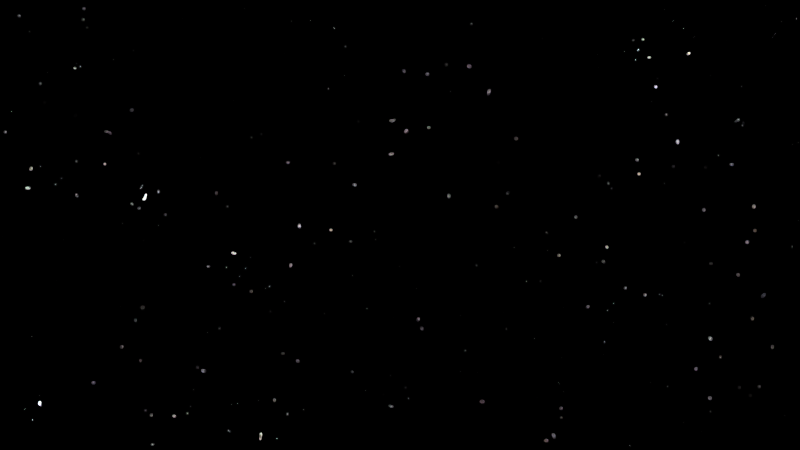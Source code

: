 # Source: HP-Shot_4_Test.blend  (saved by Blender 2.76.0; exported with 4.5.12 LTS)
import bpy
from mathutils import Matrix  # noqa: F401  (used for matrix-valued properties, if any)

bpy.ops.wm.read_factory_settings(use_empty=True)
scene = bpy.context.scene
scene.name = 'Scene'

# ---- collections
col_collection_1 = bpy.data.collections.new('Collection 1'); scene.collection.children.link(col_collection_1)
col_scenegroup = bpy.data.collections.new('SceneGroup')  # instanced only; not linked into the scene
col_scenegroup_1 = bpy.data.collections.new('SceneGroup')  # instanced only; not linked into the scene
col_simplefroschgroup = bpy.data.collections.new('SimpleFroschGroup')  # instanced only; not linked into the scene

# ---- world
world_world = bpy.data.worlds.new('World'); scene.world = world_world
world_world.use_nodes = True; world_world.node_tree.nodes.clear()
_N = world_world.node_tree.nodes; _L = world_world.node_tree.links
n0 = _N.new('ShaderNodeTexVoronoi'); n0.name = 'Voronoi Texture'; n0.location = (21, 481)
n0.inputs[2].default_value = 300.0
n1 = _N.new('ShaderNodeMath'); n1.name = 'Math.001'; n1.location = (356, 481)
n1.operation = 'SUBTRACT'
n1.inputs[1].default_value = 9.0
n2 = _N.new('ShaderNodeMath'); n2.name = 'Math'; n2.location = (189, 482)
n2.operation = 'MULTIPLY'
n2.inputs[1].default_value = 10.0
n3 = _N.new('ShaderNodeOutputWorld'); n3.name = 'World Output'; n3.location = (796, 458)
n4 = _N.new('ShaderNodeBackground'); n4.name = 'Background'; n4.location = (576, 465)
n5 = _N.new('ShaderNodeMath'); n5.name = 'Math.002'; n5.location = (0, 0)
n5.operation = 'MULTIPLY'
_L.new(n2.outputs[0], n1.inputs[0])
_L.new(n1.outputs[0], n4.inputs[0])
_L.new(n4.outputs[0], n3.inputs[0])
_L.new(n5.outputs[0], n2.inputs[0])
_L.new(n0.outputs[0], n5.inputs[0])
_L.new(n0.outputs[0], n5.inputs[1])
n3.is_active_output = True
world_world.color = (0.05088, 0.05088, 0.05088)
world_world.use_sun_shadow = False
world_world.sun_shadow_jitter_overblur = 0.0
world_world.cycles.sampling_method = 'MANUAL'
world_world.cycles.sample_map_resolution = 256

# ---- cameras
cam_camera_004 = bpy.data.cameras.new('Camera.004')
cam_camera_004.clip_end = 100.0
cam_camera_004.sensor_width = 32.0
cam_camera_004.sensor_height = 18.0
cam_camera_004.display_size = 2.0
cam_camera_004.show_mist = True
cam_camera_004.dof.focus_distance = 0.0

# ---- meshes
me_plane_001 = bpy.data.meshes.new('Plane.001')
me_plane_001.from_pydata([(-1.0, -1.0, 0.0), (1.0, -1.0, 0.0), (-1.0, 1.0, 0.0), (1.0, 1.0, 0.0)], [], [(0, 1, 3, 2)])
me_plane_001.use_remesh_preserve_volume = False
me_plane_001.use_remesh_preserve_attributes = False
me_plane_001.use_mirror_vertex_groups = False
me_plane_001.update()
me_plane = bpy.data.meshes.new('Plane')
me_plane.from_pydata([(-1.0, -1.0, 0.0), (1.0, -1.0, 0.0), (-1.0, 1.0, 0.0), (1.0, 1.0, 0.0)], [], [(0, 1, 3, 2)])
me_plane.use_remesh_preserve_volume = False
me_plane.use_remesh_preserve_attributes = False
me_plane.use_mirror_vertex_groups = False
me_plane.update()

# ---- objects
ob_plane_001 = bpy.data.objects.new('Plane.001', me_plane_001)
ob_plane = bpy.data.objects.new('Plane', me_plane)
ob_scenegroup_001 = bpy.data.objects.new('SceneGroup.001', None)
ob_scenegroup = bpy.data.objects.new('SceneGroup', None)
ob_camera = bpy.data.objects.new('Camera', cam_camera_004)
ob_eule = bpy.data.objects.new('Eule', None)
ob_simpletreegroup_013 = bpy.data.objects.new('SimpleTreeGroup.013', None)
ob_simpletreegroup_003 = bpy.data.objects.new('SimpleTreeGroup.003', None)
ob_simpletreegroup_002 = bpy.data.objects.new('SimpleTreeGroup.002', None)
ob_simpletreegroup_001 = bpy.data.objects.new('SimpleTreeGroup.001', None)
ob_simpletreegroup_000 = bpy.data.objects.new('SimpleTreeGroup.000', None)
ob_simplefroschgroup_002 = bpy.data.objects.new('SimpleFroschGroup.002', None)
ob_simplefroschgroup_001 = bpy.data.objects.new('SimpleFroschGroup.001', None)
ob_simpletreegroup_015 = bpy.data.objects.new('SimpleTreeGroup.015', None)
ob_simpletreegroup_014 = bpy.data.objects.new('SimpleTreeGroup.014', None)
ob_simpletreegroup_012 = bpy.data.objects.new('SimpleTreeGroup.012', None)
ob_simpletreegroup_010 = bpy.data.objects.new('SimpleTreeGroup.010', None)
ob_simplefroschgroup = bpy.data.objects.new('SimpleFroschGroup', None)
ob_simpletreegroup_009 = bpy.data.objects.new('SimpleTreeGroup.009', None)
ob_simpletreegroup_006 = bpy.data.objects.new('SimpleTreeGroup.006', None)

# ---- transforms, parenting, visibility, modifiers, constraints
ob_plane_001.location = (0.4157, 5.161, 10.04)
ob_plane_001.hide_render = True
ob_plane_001.lineart.crease_threshold = 0.0
ob_plane.location = (-0.889, 5.835, 8.523)
ob_plane.rotation_euler = (0.0, -0.9354, -0.3788)
ob_plane.scale = (1.867, 2.627, 2.627)
ob_plane.lineart.crease_threshold = 0.0
ob_scenegroup_001.location = (0.0, 0.0, 0.0)
ob_scenegroup_001.empty_image_offset = (0.0, 0.0)
ob_scenegroup_001.show_instancer_for_render = False
ob_scenegroup_001.instance_type = 'COLLECTION'
ob_scenegroup_001.lineart.crease_threshold = 0.0
ob_scenegroup.location = (0.0, 0.0, 0.0)
ob_scenegroup.empty_image_offset = (0.0, 0.0)
ob_scenegroup.hide_viewport = True
ob_scenegroup.hide_render = True
ob_scenegroup.show_instancer_for_render = False
ob_scenegroup.instance_type = 'COLLECTION'
ob_scenegroup.lineart.crease_threshold = 0.0
ob_camera.location = (8.746, -7.671, 0.6501)
ob_camera.rotation_euler = (1.93, 3.532e-07, -0.4144)
ob_camera.lineart.crease_threshold = 0.0
ob_eule.location = (11.29, -1.695, 2.425)
ob_eule.scale = (0.3866, 0.3866, 0.3866)
ob_eule.empty_image_offset = (0.0, 0.0)
ob_eule.hide_viewport = True
ob_eule.show_instancer_for_render = False
ob_eule.instance_type = 'COLLECTION'
ob_eule.lineart.crease_threshold = 0.0
ob_simpletreegroup_013.location = (-9.934, 10.86, -1.18)
ob_simpletreegroup_013.scale = (0.688, 0.688, 0.688)
ob_simpletreegroup_013.empty_image_offset = (0.0, 0.0)
ob_simpletreegroup_013.hide_select = True
ob_simpletreegroup_013.show_instancer_for_render = False
ob_simpletreegroup_013.instance_type = 'COLLECTION'
ob_simpletreegroup_013.lineart.crease_threshold = 0.0
ob_simpletreegroup_003.location = (11.33, -1.774, -0.1978)
ob_simpletreegroup_003.rotation_euler = (0.0, -0.0, -1.139)
ob_simpletreegroup_003.scale = (0.688, 0.688, 0.688)
ob_simpletreegroup_003.empty_image_offset = (0.0, 0.0)
ob_simpletreegroup_003.hide_viewport = True
ob_simpletreegroup_003.hide_render = True
ob_simpletreegroup_003.show_instancer_for_render = False
ob_simpletreegroup_003.instance_type = 'COLLECTION'
ob_simpletreegroup_003.lineart.crease_threshold = 0.0
ob_simpletreegroup_002.location = (12.85, -11.45, -0.8279)
ob_simpletreegroup_002.scale = (0.688, 0.688, 0.688)
ob_simpletreegroup_002.empty_image_offset = (0.0, 0.0)
ob_simpletreegroup_002.hide_viewport = True
ob_simpletreegroup_002.hide_render = True
ob_simpletreegroup_002.show_instancer_for_render = False
ob_simpletreegroup_002.instance_type = 'COLLECTION'
ob_simpletreegroup_002.lineart.crease_threshold = 0.0
ob_simpletreegroup_001.location = (13.88, -12.17, -0.8279)
ob_simpletreegroup_001.scale = (0.688, 0.688, 0.688)
ob_simpletreegroup_001.empty_image_offset = (0.0, 0.0)
ob_simpletreegroup_001.hide_viewport = True
ob_simpletreegroup_001.hide_render = True
ob_simpletreegroup_001.show_instancer_for_render = False
ob_simpletreegroup_001.instance_type = 'COLLECTION'
ob_simpletreegroup_001.lineart.crease_threshold = 0.0
ob_simpletreegroup_000.location = (15.33, -13.05, -0.8279)
ob_simpletreegroup_000.scale = (0.688, 0.688, 0.688)
ob_simpletreegroup_000.empty_image_offset = (0.0, 0.0)
ob_simpletreegroup_000.hide_viewport = True
ob_simpletreegroup_000.hide_render = True
ob_simpletreegroup_000.show_instancer_for_render = False
ob_simpletreegroup_000.instance_type = 'COLLECTION'
ob_simpletreegroup_000.lineart.crease_threshold = 0.0
ob_simplefroschgroup_002.location = (12.87, -8.171, 1.882)
ob_simplefroschgroup_002.rotation_euler = (-0.7219, -0.0, -0.4417)
ob_simplefroschgroup_002.scale = (0.5, 0.5, 0.5)
ob_simplefroschgroup_002.empty_image_offset = (0.0, 0.0)
ob_simplefroschgroup_002.hide_viewport = True
ob_simplefroschgroup_002.hide_render = True
ob_simplefroschgroup_002.show_instancer_for_render = False
ob_simplefroschgroup_002.instance_type = 'COLLECTION'
ob_simplefroschgroup_002.lineart.crease_threshold = 0.0
ob_simplefroschgroup_001.location = (16.75, -14.72, -1.118)
ob_simplefroschgroup_001.scale = (0.3271, 0.3271, 0.3271)
ob_simplefroschgroup_001.empty_image_offset = (0.0, 0.0)
ob_simplefroschgroup_001.hide_viewport = True
ob_simplefroschgroup_001.hide_render = True
ob_simplefroschgroup_001.show_instancer_for_render = False
ob_simplefroschgroup_001.instance_type = 'COLLECTION'
ob_simplefroschgroup_001.lineart.crease_threshold = 0.0
ob_simpletreegroup_015.location = (17.2, -15.01, -1.438)
ob_simpletreegroup_015.scale = (0.688, 0.688, 0.688)
ob_simpletreegroup_015.empty_image_offset = (0.0, 0.0)
ob_simpletreegroup_015.hide_viewport = True
ob_simpletreegroup_015.hide_render = True
ob_simpletreegroup_015.show_instancer_for_render = False
ob_simpletreegroup_015.instance_type = 'COLLECTION'
ob_simpletreegroup_015.lineart.crease_threshold = 0.0
ob_simpletreegroup_014.location = (17.1, -14.61, -1.54)
ob_simpletreegroup_014.scale = (0.688, 0.688, 0.688)
ob_simpletreegroup_014.empty_image_offset = (0.0, 0.0)
ob_simpletreegroup_014.hide_viewport = True
ob_simpletreegroup_014.hide_render = True
ob_simpletreegroup_014.show_instancer_for_render = False
ob_simpletreegroup_014.instance_type = 'COLLECTION'
ob_simpletreegroup_014.lineart.crease_threshold = 0.0
ob_simpletreegroup_012.location = (19.29, -12.16, -1.23)
ob_simpletreegroup_012.scale = (0.688, 0.688, 0.688)
ob_simpletreegroup_012.empty_image_offset = (0.0, 0.0)
ob_simpletreegroup_012.hide_viewport = True
ob_simpletreegroup_012.hide_render = True
ob_simpletreegroup_012.show_instancer_for_render = False
ob_simpletreegroup_012.instance_type = 'COLLECTION'
ob_simpletreegroup_012.lineart.crease_threshold = 0.0
ob_simpletreegroup_010.location = (20.85, -13.01, -1.23)
ob_simpletreegroup_010.scale = (0.688, 0.688, 0.688)
ob_simpletreegroup_010.empty_image_offset = (0.0, 0.0)
ob_simpletreegroup_010.hide_viewport = True
ob_simpletreegroup_010.hide_render = True
ob_simpletreegroup_010.show_instancer_for_render = False
ob_simpletreegroup_010.instance_type = 'COLLECTION'
ob_simpletreegroup_010.lineart.crease_threshold = 0.0
ob_simplefroschgroup.location = (20.56, -17.12, -1.118)
ob_simplefroschgroup.scale = (0.3271, 0.3271, 0.3271)
ob_simplefroschgroup.empty_image_offset = (0.0, 0.0)
ob_simplefroschgroup.hide_viewport = True
ob_simplefroschgroup.hide_render = True
ob_simplefroschgroup.show_instancer_for_render = False
ob_simplefroschgroup.instance_type = 'COLLECTION'
ob_simplefroschgroup.lineart.crease_threshold = 0.0
ob_simpletreegroup_009.location = (21.32, -17.32, -1.1)
ob_simpletreegroup_009.scale = (0.688, 0.688, 0.688)
ob_simpletreegroup_009.empty_image_offset = (0.0, 0.0)
ob_simpletreegroup_009.hide_viewport = True
ob_simpletreegroup_009.hide_render = True
ob_simpletreegroup_009.show_instancer_for_render = False
ob_simpletreegroup_009.instance_type = 'COLLECTION'
ob_simpletreegroup_009.lineart.crease_threshold = 0.0
ob_simpletreegroup_006.location = (20.88, -16.92, -1.309)
ob_simpletreegroup_006.scale = (0.688, 0.688, 0.688)
ob_simpletreegroup_006.empty_image_offset = (0.0, 0.0)
ob_simpletreegroup_006.hide_viewport = True
ob_simpletreegroup_006.hide_render = True
ob_simpletreegroup_006.show_instancer_for_render = False
ob_simpletreegroup_006.instance_type = 'COLLECTION'
ob_simpletreegroup_006.lineart.crease_threshold = 0.0
ob_scenegroup_001.instance_collection = col_scenegroup_1
ob_scenegroup.instance_collection = col_scenegroup_1
ob_simplefroschgroup_002.instance_collection = col_simplefroschgroup
ob_simplefroschgroup_001.instance_collection = col_simplefroschgroup
ob_simplefroschgroup.instance_collection = col_simplefroschgroup

# ---- collection membership
col_collection_1.objects.link(ob_plane_001)
col_collection_1.objects.link(ob_plane)
col_collection_1.objects.link(ob_scenegroup_001)
col_collection_1.objects.link(ob_scenegroup)
col_collection_1.objects.link(ob_camera)
col_collection_1.objects.link(ob_eule)
col_collection_1.objects.link(ob_simpletreegroup_013)
col_collection_1.objects.link(ob_simpletreegroup_003)
col_collection_1.objects.link(ob_simpletreegroup_002)
col_collection_1.objects.link(ob_simpletreegroup_001)
col_collection_1.objects.link(ob_simpletreegroup_000)
col_collection_1.objects.link(ob_simplefroschgroup_002)
col_collection_1.objects.link(ob_simplefroschgroup_001)
col_collection_1.objects.link(ob_simpletreegroup_015)
col_collection_1.objects.link(ob_simpletreegroup_014)
col_collection_1.objects.link(ob_simpletreegroup_012)
col_collection_1.objects.link(ob_simpletreegroup_010)
col_collection_1.objects.link(ob_simplefroschgroup)
col_collection_1.objects.link(ob_simpletreegroup_009)
col_collection_1.objects.link(ob_simpletreegroup_006)

# ---- scene / render settings (as saved in the file)
scene.camera = ob_camera
scene.frame_start = 480; scene.frame_end = 530; scene.frame_set(490)
scene.render.engine = 'CYCLES'
scene.render.dither_intensity = 0.0
scene.cycles.use_denoising = False
scene.cycles.samples = 10
scene.cycles.sampling_pattern = 'TABULATED_SOBOL'
scene.cycles.light_sampling_threshold = 0.0
scene.cycles.use_adaptive_sampling = False
scene.cycles.use_light_tree = False
scene.cycles.blur_glossy = 0.0
scene.cycles.pixel_filter_type = 'GAUSSIAN'
scene.cycles.sample_clamp_indirect = 0.0
scene.view_settings.view_transform = 'Standard'
bpy.context.view_layer.update()

# ---- added for rendering (the .blend has no usable light): sun
light_auto_sun = bpy.data.lights.new('AutoSun', 'SUN')
light_auto_sun.energy = 3.0
light_auto_sun.angle = 0.0523599
ob_auto_sun = bpy.data.objects.new('AutoSun', light_auto_sun)
scene.collection.objects.link(ob_auto_sun)
ob_auto_sun.rotation_euler = (0.872665, 0.174533, 0.523599)
bpy.context.view_layer.update()
